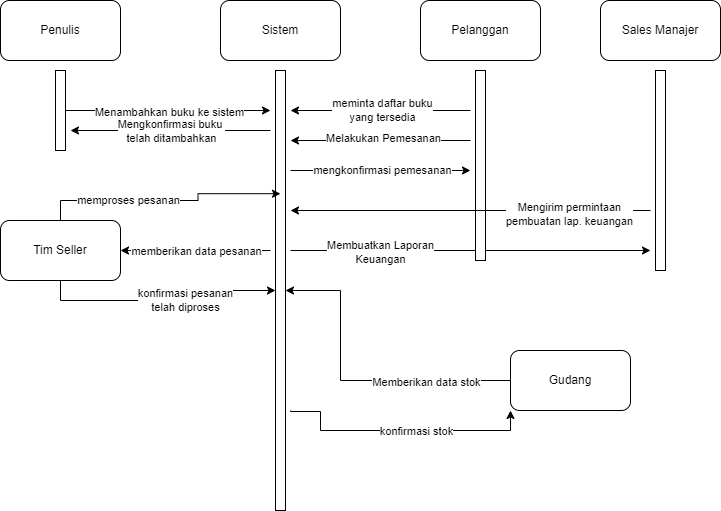

The diagram above was exported from draw.io. Its source (the exported page's mxGraphModel, read from the mxfile embedded in the PNG):
<mxGraphModel dx="794" dy="446" grid="1" gridSize="10" guides="1" tooltips="1" connect="1" arrows="1" fold="1" page="1" pageScale="1" pageWidth="827" pageHeight="1169" math="0" shadow="0">
  <root>
    <mxCell id="0" />
    <mxCell id="1" parent="0" />
    <mxCell id="xtwvShjo_e-eyDxikrhk-1" value="Pelanggan" style="rounded=1;whiteSpace=wrap;html=1;" vertex="1" parent="1">
      <mxGeometry x="460" y="150" width="120" height="60" as="geometry" />
    </mxCell>
    <mxCell id="xtwvShjo_e-eyDxikrhk-2" value="Sistem" style="rounded=1;whiteSpace=wrap;html=1;" vertex="1" parent="1">
      <mxGeometry x="260" y="150" width="120" height="60" as="geometry" />
    </mxCell>
    <mxCell id="xtwvShjo_e-eyDxikrhk-3" value="Penulis" style="rounded=1;whiteSpace=wrap;html=1;" vertex="1" parent="1">
      <mxGeometry x="40" y="150" width="120" height="60" as="geometry" />
    </mxCell>
    <mxCell id="xtwvShjo_e-eyDxikrhk-6" style="edgeStyle=orthogonalEdgeStyle;rounded=0;orthogonalLoop=1;jettySize=auto;html=1;curved=0;" edge="1" parent="1" source="xtwvShjo_e-eyDxikrhk-4">
      <mxGeometry relative="1" as="geometry">
        <mxPoint x="310" y="260" as="targetPoint" />
      </mxGeometry>
    </mxCell>
    <mxCell id="xtwvShjo_e-eyDxikrhk-7" value="Menambahkan buku ke sistem" style="edgeLabel;html=1;align=center;verticalAlign=middle;resizable=0;points=[];" vertex="1" connectable="0" parent="xtwvShjo_e-eyDxikrhk-6">
      <mxGeometry x="0.0118" y="-1" relative="1" as="geometry">
        <mxPoint as="offset" />
      </mxGeometry>
    </mxCell>
    <mxCell id="xtwvShjo_e-eyDxikrhk-4" value="" style="html=1;points=[[0,0,0,0,5],[0,1,0,0,-5],[1,0,0,0,5],[1,1,0,0,-5]];perimeter=orthogonalPerimeter;outlineConnect=0;targetShapes=umlLifeline;portConstraint=eastwest;newEdgeStyle={&quot;curved&quot;:0,&quot;rounded&quot;:0};" vertex="1" parent="1">
      <mxGeometry x="95" y="220" width="10" height="80" as="geometry" />
    </mxCell>
    <mxCell id="xtwvShjo_e-eyDxikrhk-8" style="edgeStyle=orthogonalEdgeStyle;rounded=0;orthogonalLoop=1;jettySize=auto;html=1;curved=0;" edge="1" parent="1">
      <mxGeometry relative="1" as="geometry">
        <mxPoint x="110" y="280" as="targetPoint" />
        <mxPoint x="310" y="280" as="sourcePoint" />
      </mxGeometry>
    </mxCell>
    <mxCell id="xtwvShjo_e-eyDxikrhk-9" value="Mengkonfirmasi buku&amp;nbsp;&lt;div&gt;telah ditambahkan&lt;/div&gt;" style="edgeLabel;html=1;align=center;verticalAlign=middle;resizable=0;points=[];" vertex="1" connectable="0" parent="xtwvShjo_e-eyDxikrhk-8">
      <mxGeometry relative="1" as="geometry">
        <mxPoint as="offset" />
      </mxGeometry>
    </mxCell>
    <mxCell id="xtwvShjo_e-eyDxikrhk-15" style="edgeStyle=orthogonalEdgeStyle;rounded=0;orthogonalLoop=1;jettySize=auto;html=1;curved=0;" edge="1" parent="1">
      <mxGeometry relative="1" as="geometry">
        <mxPoint x="510" y="320" as="targetPoint" />
        <mxPoint x="330" y="320" as="sourcePoint" />
      </mxGeometry>
    </mxCell>
    <mxCell id="xtwvShjo_e-eyDxikrhk-16" value="mengkonfirmasi pemesanan" style="edgeLabel;html=1;align=center;verticalAlign=middle;resizable=0;points=[];" vertex="1" connectable="0" parent="xtwvShjo_e-eyDxikrhk-15">
      <mxGeometry x="0.0111" y="1" relative="1" as="geometry">
        <mxPoint as="offset" />
      </mxGeometry>
    </mxCell>
    <mxCell id="xtwvShjo_e-eyDxikrhk-21" style="edgeStyle=orthogonalEdgeStyle;rounded=0;orthogonalLoop=1;jettySize=auto;html=1;curved=0;" edge="1" parent="1">
      <mxGeometry relative="1" as="geometry">
        <mxPoint x="690" y="400" as="targetPoint" />
        <mxPoint x="330" y="400" as="sourcePoint" />
      </mxGeometry>
    </mxCell>
    <mxCell id="xtwvShjo_e-eyDxikrhk-22" value="Membuatkan Laporan&lt;div&gt;Keuangan&lt;/div&gt;" style="edgeLabel;html=1;align=center;verticalAlign=middle;resizable=0;points=[];" vertex="1" connectable="0" parent="xtwvShjo_e-eyDxikrhk-21">
      <mxGeometry x="-0.5056" y="-1" relative="1" as="geometry">
        <mxPoint as="offset" />
      </mxGeometry>
    </mxCell>
    <mxCell id="xtwvShjo_e-eyDxikrhk-30" style="edgeStyle=orthogonalEdgeStyle;rounded=0;orthogonalLoop=1;jettySize=auto;html=1;curved=0;entryX=1;entryY=0.5;entryDx=0;entryDy=0;" edge="1" parent="1" target="xtwvShjo_e-eyDxikrhk-23">
      <mxGeometry relative="1" as="geometry">
        <mxPoint x="310" y="400" as="sourcePoint" />
      </mxGeometry>
    </mxCell>
    <mxCell id="xtwvShjo_e-eyDxikrhk-31" value="memberikan data pesanan" style="edgeLabel;html=1;align=center;verticalAlign=middle;resizable=0;points=[];" vertex="1" connectable="0" parent="xtwvShjo_e-eyDxikrhk-30">
      <mxGeometry x="-0.0033" relative="1" as="geometry">
        <mxPoint as="offset" />
      </mxGeometry>
    </mxCell>
    <mxCell id="xtwvShjo_e-eyDxikrhk-38" style="edgeStyle=orthogonalEdgeStyle;rounded=0;orthogonalLoop=1;jettySize=auto;html=1;curved=0;entryX=0;entryY=1;entryDx=0;entryDy=0;" edge="1" parent="1" target="xtwvShjo_e-eyDxikrhk-35">
      <mxGeometry relative="1" as="geometry">
        <mxPoint x="330" y="560" as="sourcePoint" />
        <Array as="points">
          <mxPoint x="330" y="561" />
          <mxPoint x="360" y="561" />
          <mxPoint x="360" y="580" />
          <mxPoint x="550" y="580" />
        </Array>
      </mxGeometry>
    </mxCell>
    <mxCell id="xtwvShjo_e-eyDxikrhk-39" value="konfirmasi stok" style="edgeLabel;html=1;align=center;verticalAlign=middle;resizable=0;points=[];" vertex="1" connectable="0" parent="xtwvShjo_e-eyDxikrhk-38">
      <mxGeometry x="0.1128" relative="1" as="geometry">
        <mxPoint as="offset" />
      </mxGeometry>
    </mxCell>
    <mxCell id="xtwvShjo_e-eyDxikrhk-5" value="" style="html=1;points=[[0,0,0,0,5],[0,1,0,0,-5],[1,0,0,0,5],[1,1,0,0,-5]];perimeter=orthogonalPerimeter;outlineConnect=0;targetShapes=umlLifeline;portConstraint=eastwest;newEdgeStyle={&quot;curved&quot;:0,&quot;rounded&quot;:0};" vertex="1" parent="1">
      <mxGeometry x="315" y="220" width="10" height="440" as="geometry" />
    </mxCell>
    <mxCell id="xtwvShjo_e-eyDxikrhk-11" style="edgeStyle=orthogonalEdgeStyle;rounded=0;orthogonalLoop=1;jettySize=auto;html=1;curved=0;" edge="1" parent="1">
      <mxGeometry relative="1" as="geometry">
        <mxPoint x="330" y="260" as="targetPoint" />
        <mxPoint x="510" y="260" as="sourcePoint" />
      </mxGeometry>
    </mxCell>
    <mxCell id="xtwvShjo_e-eyDxikrhk-12" value="meminta daftar buku&lt;div&gt;yang tersedia&lt;/div&gt;" style="edgeLabel;html=1;align=center;verticalAlign=middle;resizable=0;points=[];" vertex="1" connectable="0" parent="xtwvShjo_e-eyDxikrhk-11">
      <mxGeometry x="-0.0111" y="-1" relative="1" as="geometry">
        <mxPoint as="offset" />
      </mxGeometry>
    </mxCell>
    <mxCell id="xtwvShjo_e-eyDxikrhk-13" style="edgeStyle=orthogonalEdgeStyle;rounded=0;orthogonalLoop=1;jettySize=auto;html=1;curved=0;" edge="1" parent="1">
      <mxGeometry relative="1" as="geometry">
        <mxPoint x="330" y="290" as="targetPoint" />
        <mxPoint x="510" y="290" as="sourcePoint" />
      </mxGeometry>
    </mxCell>
    <mxCell id="xtwvShjo_e-eyDxikrhk-14" value="Melakukan Pemesanan" style="edgeLabel;html=1;align=center;verticalAlign=middle;resizable=0;points=[];" vertex="1" connectable="0" parent="xtwvShjo_e-eyDxikrhk-13">
      <mxGeometry x="-0.0222" y="-3" relative="1" as="geometry">
        <mxPoint as="offset" />
      </mxGeometry>
    </mxCell>
    <mxCell id="xtwvShjo_e-eyDxikrhk-10" value="" style="html=1;points=[[0,0,0,0,5],[0,1,0,0,-5],[1,0,0,0,5],[1,1,0,0,-5]];perimeter=orthogonalPerimeter;outlineConnect=0;targetShapes=umlLifeline;portConstraint=eastwest;newEdgeStyle={&quot;curved&quot;:0,&quot;rounded&quot;:0};" vertex="1" parent="1">
      <mxGeometry x="515" y="220" width="10" height="190" as="geometry" />
    </mxCell>
    <mxCell id="xtwvShjo_e-eyDxikrhk-17" value="Sales Manajer" style="rounded=1;whiteSpace=wrap;html=1;" vertex="1" parent="1">
      <mxGeometry x="640" y="150" width="120" height="60" as="geometry" />
    </mxCell>
    <mxCell id="xtwvShjo_e-eyDxikrhk-19" style="edgeStyle=orthogonalEdgeStyle;rounded=0;orthogonalLoop=1;jettySize=auto;html=1;curved=0;" edge="1" parent="1">
      <mxGeometry relative="1" as="geometry">
        <mxPoint x="330" y="360" as="targetPoint" />
        <mxPoint x="690" y="360" as="sourcePoint" />
      </mxGeometry>
    </mxCell>
    <mxCell id="xtwvShjo_e-eyDxikrhk-20" value="Mengirim permintaan&lt;div&gt;pembuatan lap. keuangan&lt;/div&gt;" style="edgeLabel;html=1;align=center;verticalAlign=middle;resizable=0;points=[];" vertex="1" connectable="0" parent="xtwvShjo_e-eyDxikrhk-19">
      <mxGeometry x="-0.5444" y="3" relative="1" as="geometry">
        <mxPoint as="offset" />
      </mxGeometry>
    </mxCell>
    <mxCell id="xtwvShjo_e-eyDxikrhk-18" value="" style="html=1;points=[[0,0,0,0,5],[0,1,0,0,-5],[1,0,0,0,5],[1,1,0,0,-5]];perimeter=orthogonalPerimeter;outlineConnect=0;targetShapes=umlLifeline;portConstraint=eastwest;newEdgeStyle={&quot;curved&quot;:0,&quot;rounded&quot;:0};" vertex="1" parent="1">
      <mxGeometry x="695" y="220" width="10" height="200" as="geometry" />
    </mxCell>
    <mxCell id="xtwvShjo_e-eyDxikrhk-28" style="edgeStyle=orthogonalEdgeStyle;rounded=0;orthogonalLoop=1;jettySize=auto;html=1;exitX=0.5;exitY=1;exitDx=0;exitDy=0;" edge="1" parent="1" source="xtwvShjo_e-eyDxikrhk-23" target="xtwvShjo_e-eyDxikrhk-5">
      <mxGeometry relative="1" as="geometry" />
    </mxCell>
    <mxCell id="xtwvShjo_e-eyDxikrhk-29" value="konfirmasi pesanan&lt;div&gt;telah diproses&lt;/div&gt;" style="edgeLabel;html=1;align=center;verticalAlign=middle;resizable=0;points=[];" vertex="1" connectable="0" parent="xtwvShjo_e-eyDxikrhk-28">
      <mxGeometry x="0.1765" y="1" relative="1" as="geometry">
        <mxPoint as="offset" />
      </mxGeometry>
    </mxCell>
    <mxCell id="xtwvShjo_e-eyDxikrhk-33" style="edgeStyle=orthogonalEdgeStyle;rounded=0;orthogonalLoop=1;jettySize=auto;html=1;exitX=0.5;exitY=0;exitDx=0;exitDy=0;entryX=0.5;entryY=0.28;entryDx=0;entryDy=0;entryPerimeter=0;" edge="1" parent="1" source="xtwvShjo_e-eyDxikrhk-23" target="xtwvShjo_e-eyDxikrhk-5">
      <mxGeometry relative="1" as="geometry" />
    </mxCell>
    <mxCell id="xtwvShjo_e-eyDxikrhk-34" value="memproses pesanan" style="edgeLabel;html=1;align=center;verticalAlign=middle;resizable=0;points=[];" vertex="1" connectable="0" parent="xtwvShjo_e-eyDxikrhk-33">
      <mxGeometry x="-0.296" y="1" relative="1" as="geometry">
        <mxPoint as="offset" />
      </mxGeometry>
    </mxCell>
    <mxCell id="xtwvShjo_e-eyDxikrhk-23" value="Tim Seller" style="rounded=1;whiteSpace=wrap;html=1;" vertex="1" parent="1">
      <mxGeometry x="40" y="370" width="120" height="60" as="geometry" />
    </mxCell>
    <mxCell id="xtwvShjo_e-eyDxikrhk-36" style="edgeStyle=orthogonalEdgeStyle;rounded=0;orthogonalLoop=1;jettySize=auto;html=1;" edge="1" parent="1" source="xtwvShjo_e-eyDxikrhk-35" target="xtwvShjo_e-eyDxikrhk-5">
      <mxGeometry relative="1" as="geometry">
        <Array as="points">
          <mxPoint x="380" y="530" />
          <mxPoint x="380" y="440" />
        </Array>
      </mxGeometry>
    </mxCell>
    <mxCell id="xtwvShjo_e-eyDxikrhk-37" value="Memberikan data stok" style="edgeLabel;html=1;align=center;verticalAlign=middle;resizable=0;points=[];" vertex="1" connectable="0" parent="xtwvShjo_e-eyDxikrhk-36">
      <mxGeometry x="-0.4582" y="1" relative="1" as="geometry">
        <mxPoint as="offset" />
      </mxGeometry>
    </mxCell>
    <mxCell id="xtwvShjo_e-eyDxikrhk-35" value="Gudang" style="rounded=1;whiteSpace=wrap;html=1;" vertex="1" parent="1">
      <mxGeometry x="550" y="500" width="120" height="60" as="geometry" />
    </mxCell>
  </root>
</mxGraphModel>